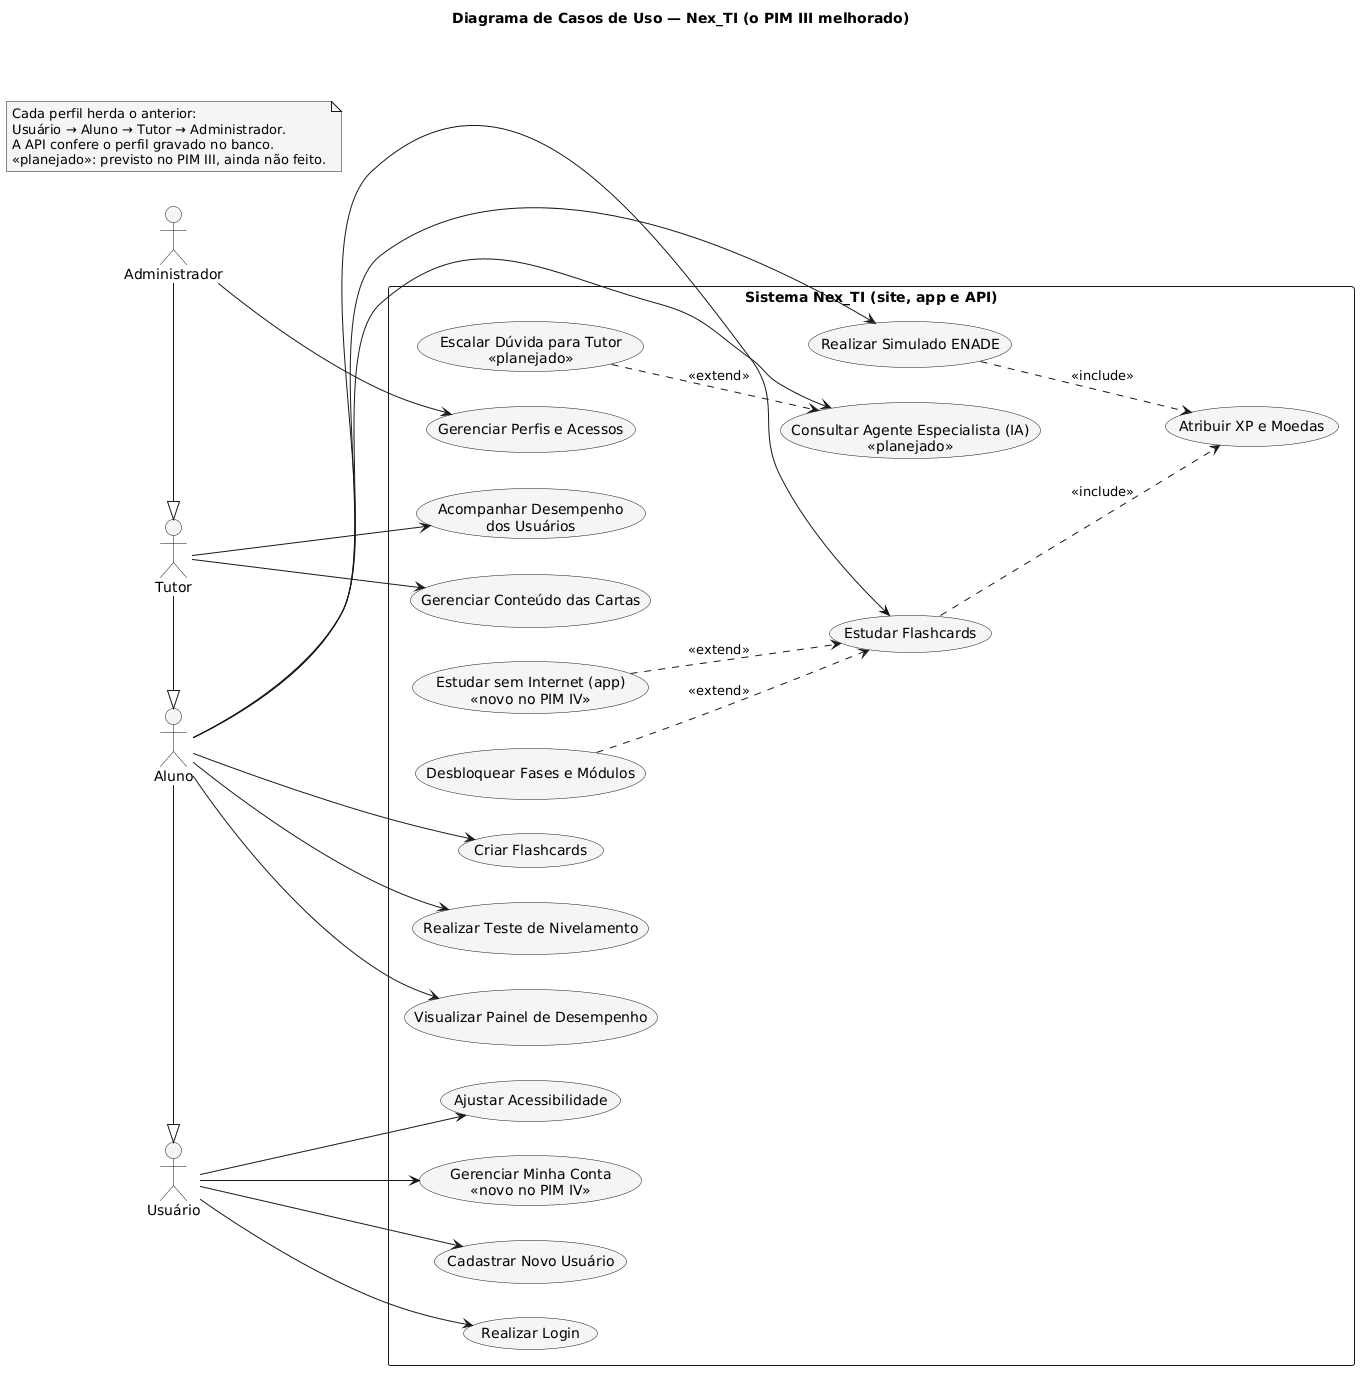

The diagram above was rendered by PlantUML. Its source (embedded in the PNG):
@startuml
' Diagrama de Casos de Uso — o PIM III melhorado: os mesmos 15 casos de uso, com os mesmos
' nomes, ligados ao código atual; «planejado» = ainda não implementado; «novo no PIM IV» = não
' existia no PIM III. Perfis em sistema/apps/api/Models/Perfis.cs.
' Sem 'monochrome': no servidor do PlantUML ele apaga os textos dos casos de uso e dos atores.
skinparam NoteBackgroundColor #F5F5F5
skinparam UsecaseBackgroundColor #F5F5F5
skinparam ActorBackgroundColor #F5F5F5
skinparam shadowing false
skinparam defaultFontName Arial
skinparam packageStyle rectangle
left to right direction

title Diagrama de Casos de Uso — Nex_TI (o PIM III melhorado)

actor "Usuário" as Usuario
actor Aluno
actor Tutor
actor Administrador
Aluno -|> Usuario
Tutor -|> Aluno
Administrador -|> Tutor

rectangle "Sistema Nex_TI (site, app e API)" {
  usecase "Cadastrar Novo Usuário" as UC_Cadastro
  usecase "Realizar Login" as UC_Login
  usecase "Ajustar Acessibilidade" as UC_A11y
  usecase "Gerenciar Minha Conta\n«novo no PIM IV»" as UC_Conta
  usecase "Estudar Flashcards" as UC_Estudar
  usecase "Realizar Teste de Nivelamento" as UC_Nivel
  usecase "Realizar Simulado ENADE" as UC_Enade
  usecase "Visualizar Painel de Desempenho" as UC_Painel
  usecase "Criar Flashcards" as UC_Criar
  usecase "Atribuir XP e Moedas" as UC_XP
  usecase "Desbloquear Fases e Módulos" as UC_Fases
  usecase "Estudar sem Internet (app)\n«novo no PIM IV»" as UC_Offline
  usecase "Acompanhar Desempenho\ndos Usuários" as UC_Acompanhar
  usecase "Gerenciar Conteúdo das Cartas" as UC_Conteudo
  usecase "Gerenciar Perfis e Acessos" as UC_Perfis
  usecase "Consultar Agente Especialista (IA)\n«planejado»" as UC_IA
  usecase "Escalar Dúvida para Tutor\n«planejado»" as UC_Escalar
}

Usuario --> UC_Cadastro
Usuario --> UC_Login
Usuario --> UC_A11y
Usuario --> UC_Conta
Aluno --> UC_Estudar
Aluno --> UC_Nivel
Aluno --> UC_Enade
Aluno --> UC_Painel
Aluno --> UC_Criar
Aluno --> UC_IA
Tutor --> UC_Acompanhar
Tutor --> UC_Conteudo
Administrador --> UC_Perfis

UC_Estudar ..> UC_XP : <<include>>
UC_Enade ..> UC_XP : <<include>>
UC_Offline ..> UC_Estudar : <<extend>>
UC_Fases ..> UC_Estudar : <<extend>>
UC_Escalar ..> UC_IA : <<extend>>

note "Cada perfil herda o anterior:\nUsuário → Aluno → Tutor → Administrador.\nA API confere o perfil gravado no banco.\n<<planejado>>: previsto no PIM III, ainda não feito." as N1
@enduml